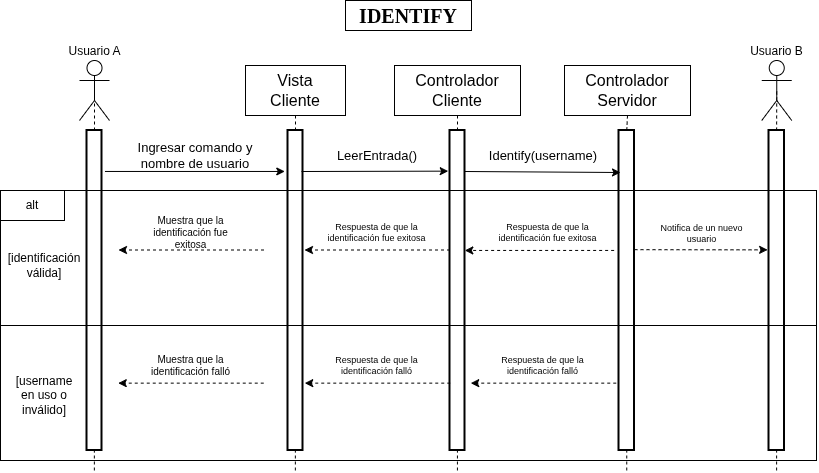

The diagram above was exported from draw.io. Its source (the exported page's mxGraphModel, read from the mxfile embedded in the PNG):
<mxGraphModel dx="1148" dy="678" grid="1" gridSize="10" guides="1" tooltips="1" connect="1" arrows="1" fold="1" page="1" pageScale="1" pageWidth="827" pageHeight="1169" math="0" shadow="0">
  <root>
    <mxCell id="0" />
    <mxCell id="1" parent="0" />
    <mxCell id="BFRIyg2rg_7TkFYlRcZm-1" parent="1" style="text;html=1;whiteSpace=wrap;align=center;verticalAlign=middle;rounded=0;strokeWidth=1;fillColor=none;strokeColor=default;fontStyle=1;fontFamily=Times New Roman;fontSize=20;" value="IDENTIFY" vertex="1">
      <mxGeometry height="30" width="126" x="351" y="30" as="geometry" />
    </mxCell>
    <mxCell id="BFRIyg2rg_7TkFYlRcZm-2" parent="1" style="shape=umlActor;verticalLabelPosition=top;verticalAlign=bottom;html=1;outlineConnect=0;labelPosition=center;align=center;" value="Usuario A" vertex="1">
      <mxGeometry height="60" width="30" x="85" y="90" as="geometry" />
    </mxCell>
    <mxCell id="BFRIyg2rg_7TkFYlRcZm-3" parent="1" style="rounded=0;whiteSpace=wrap;html=1;fillColor=none;strokeWidth=2;" value="" vertex="1">
      <mxGeometry height="320" width="15" x="92.5" y="160" as="geometry" />
    </mxCell>
    <mxCell id="BFRIyg2rg_7TkFYlRcZm-4" parent="1" style="rounded=0;whiteSpace=wrap;html=1;fillColor=none;strokeWidth=2;" value="" vertex="1">
      <mxGeometry height="320" width="15" x="293.5" y="160" as="geometry" />
    </mxCell>
    <mxCell id="BFRIyg2rg_7TkFYlRcZm-5" parent="1" style="rounded=0;whiteSpace=wrap;html=1;fillColor=none;strokeWidth=2;" value="" vertex="1">
      <mxGeometry height="320" width="15" x="455.5" y="160" as="geometry" />
    </mxCell>
    <mxCell id="BFRIyg2rg_7TkFYlRcZm-6" parent="1" style="rounded=0;whiteSpace=wrap;html=1;fillColor=none;strokeWidth=2;" value="" vertex="1">
      <mxGeometry height="320" width="15.5" x="624.5" y="160" as="geometry" />
    </mxCell>
    <mxCell id="BFRIyg2rg_7TkFYlRcZm-9" parent="1" style="text;html=1;whiteSpace=wrap;strokeColor=default;fillColor=none;align=center;verticalAlign=middle;rounded=0;strokeWidth=1;fontSize=16;fontStyle=0;fontFamily=Helvetica;" value="Controlador&lt;div&gt;Servidor&lt;/div&gt;" vertex="1">
      <mxGeometry height="50" width="126" x="570" y="95" as="geometry" />
    </mxCell>
    <mxCell id="BFRIyg2rg_7TkFYlRcZm-10" parent="1" style="text;html=1;whiteSpace=wrap;strokeColor=default;fillColor=none;align=center;verticalAlign=middle;rounded=0;strokeWidth=1;fontSize=16;fontStyle=0;fontFamily=Helvetica;" value="Vista&lt;div&gt;Cliente&lt;/div&gt;" vertex="1">
      <mxGeometry height="50" width="100" x="251" y="95" as="geometry" />
    </mxCell>
    <mxCell id="BFRIyg2rg_7TkFYlRcZm-11" parent="1" style="text;html=1;whiteSpace=wrap;strokeColor=default;fillColor=none;align=center;verticalAlign=middle;rounded=0;strokeWidth=1;fontSize=16;fontStyle=0;fontFamily=Helvetica;" value="&lt;div&gt;Controlador&lt;/div&gt;&lt;div&gt;Cliente&lt;/div&gt;" vertex="1">
      <mxGeometry height="50" width="126" x="400" y="95" as="geometry" />
    </mxCell>
    <mxCell id="BFRIyg2rg_7TkFYlRcZm-13" edge="1" parent="1" source="BFRIyg2rg_7TkFYlRcZm-3" style="endArrow=classic;html=1;rounded=0;exitX=1.198;exitY=0.128;exitDx=0;exitDy=0;exitPerimeter=0;" value="">
      <mxGeometry height="50" relative="1" width="50" as="geometry">
        <mxPoint x="110" y="210" as="sourcePoint" />
        <mxPoint x="290.28" y="200.96" as="targetPoint" />
      </mxGeometry>
    </mxCell>
    <mxCell id="BFRIyg2rg_7TkFYlRcZm-14" parent="1" style="text;html=1;whiteSpace=wrap;strokeColor=none;fillColor=none;align=center;verticalAlign=middle;rounded=0;fontFamily=Helvetica;fontSize=13;" value="Ingresar comando y&lt;div&gt;nombre de usuario&lt;/div&gt;" vertex="1">
      <mxGeometry height="30" width="126" x="138" y="170" as="geometry" />
    </mxCell>
    <mxCell id="BFRIyg2rg_7TkFYlRcZm-15" edge="1" parent="1" style="endArrow=classic;html=1;rounded=0;exitX=1.234;exitY=0.127;exitDx=0;exitDy=0;exitPerimeter=0;entryX=-0.118;entryY=0.127;entryDx=0;entryDy=0;entryPerimeter=0;" target="BFRIyg2rg_7TkFYlRcZm-5" value="">
      <mxGeometry height="50" relative="1" width="50" as="geometry">
        <mxPoint x="307" y="201" as="sourcePoint" />
        <mxPoint x="510" y="200" as="targetPoint" />
      </mxGeometry>
    </mxCell>
    <mxCell id="BFRIyg2rg_7TkFYlRcZm-16" parent="1" style="text;html=1;whiteSpace=wrap;strokeColor=none;fillColor=none;align=center;verticalAlign=middle;rounded=0;fontFamily=Helvetica;fontSize=13;" value="LeerEntrada()" vertex="1">
      <mxGeometry height="30" width="126" x="320" y="170" as="geometry" />
    </mxCell>
    <mxCell id="BFRIyg2rg_7TkFYlRcZm-17" edge="1" parent="1" style="endArrow=classic;html=1;rounded=0;exitX=1.234;exitY=0.127;exitDx=0;exitDy=0;exitPerimeter=0;" value="">
      <mxGeometry height="50" relative="1" width="50" as="geometry">
        <mxPoint x="470.5" y="201" as="sourcePoint" />
        <mxPoint x="626" y="202" as="targetPoint" />
      </mxGeometry>
    </mxCell>
    <mxCell id="BFRIyg2rg_7TkFYlRcZm-18" parent="1" style="text;html=1;whiteSpace=wrap;strokeColor=none;fillColor=none;align=center;verticalAlign=middle;rounded=0;fontFamily=Helvetica;fontSize=13;" value="Identify(username)" vertex="1">
      <mxGeometry height="30" width="126" x="486" y="170" as="geometry" />
    </mxCell>
    <mxCell id="BFRIyg2rg_7TkFYlRcZm-19" parent="1" style="rounded=0;whiteSpace=wrap;html=1;fillColor=none;" value="" vertex="1">
      <mxGeometry height="270" width="816" x="6" y="220" as="geometry" />
    </mxCell>
    <mxCell id="BFRIyg2rg_7TkFYlRcZm-21" parent="1" style="rounded=0;whiteSpace=wrap;html=1;fillColor=none;" value="alt" vertex="1">
      <mxGeometry height="30" width="64" x="6" y="220" as="geometry" />
    </mxCell>
    <mxCell id="BFRIyg2rg_7TkFYlRcZm-22" edge="1" parent="1" source="BFRIyg2rg_7TkFYlRcZm-19" style="endArrow=none;html=1;rounded=0;exitX=0;exitY=0.5;exitDx=0;exitDy=0;entryX=1;entryY=0.5;entryDx=0;entryDy=0;" target="BFRIyg2rg_7TkFYlRcZm-19" value="">
      <mxGeometry height="50" relative="1" width="50" as="geometry">
        <mxPoint x="330" y="340" as="sourcePoint" />
        <mxPoint x="380" y="290" as="targetPoint" />
      </mxGeometry>
    </mxCell>
    <mxCell id="BFRIyg2rg_7TkFYlRcZm-23" parent="1" style="text;html=1;whiteSpace=wrap;strokeColor=none;fillColor=none;align=center;verticalAlign=middle;rounded=0;" value="[identificación&lt;div&gt;válida]&lt;/div&gt;" vertex="1">
      <mxGeometry height="30" width="60" x="20" y="280" as="geometry" />
    </mxCell>
    <mxCell id="BFRIyg2rg_7TkFYlRcZm-26" parent="1" style="rounded=0;whiteSpace=wrap;html=1;fillColor=none;strokeWidth=2;" value="" vertex="1">
      <mxGeometry height="320" width="15.5" x="774.5" y="160" as="geometry" />
    </mxCell>
    <mxCell id="BFRIyg2rg_7TkFYlRcZm-28" parent="1" style="shape=umlActor;verticalLabelPosition=top;verticalAlign=bottom;html=1;outlineConnect=0;labelPosition=center;align=center;" value="Usuario B" vertex="1">
      <mxGeometry height="60" width="30" x="767.25" y="90" as="geometry" />
    </mxCell>
    <mxCell id="BFRIyg2rg_7TkFYlRcZm-29" parent="1" style="text;html=1;whiteSpace=wrap;strokeColor=none;fillColor=none;align=center;verticalAlign=middle;rounded=0;" value="[username en uso o inválido]" vertex="1">
      <mxGeometry height="30" width="60" x="20" y="410" as="geometry" />
    </mxCell>
    <mxCell id="BFRIyg2rg_7TkFYlRcZm-31" edge="1" parent="1" style="endArrow=classic;html=1;rounded=0;exitX=1.234;exitY=0.127;exitDx=0;exitDy=0;exitPerimeter=0;entryX=-0.089;entryY=0.373;entryDx=0;entryDy=0;entryPerimeter=0;dashed=1;" target="BFRIyg2rg_7TkFYlRcZm-26" value="">
      <mxGeometry height="50" relative="1" width="50" as="geometry">
        <mxPoint x="640" y="279.17" as="sourcePoint" />
        <mxPoint x="787" y="279.17" as="targetPoint" />
      </mxGeometry>
    </mxCell>
    <mxCell id="BFRIyg2rg_7TkFYlRcZm-32" parent="1" style="text;html=1;whiteSpace=wrap;strokeColor=none;fillColor=none;align=center;verticalAlign=middle;rounded=0;fontFamily=Helvetica;fontSize=9;" value="Notifica de un nuevo usuario" vertex="1">
      <mxGeometry height="30" width="107" x="654" y="248.17" as="geometry" />
    </mxCell>
    <mxCell id="BFRIyg2rg_7TkFYlRcZm-34" parent="1" style="text;html=1;whiteSpace=wrap;strokeColor=none;fillColor=none;align=center;verticalAlign=middle;rounded=0;fontFamily=Helvetica;fontSize=9;" value="Respuesta de que la identificación fue exitosa" vertex="1">
      <mxGeometry height="30" width="107" x="500" y="246.86" as="geometry" />
    </mxCell>
    <mxCell id="BFRIyg2rg_7TkFYlRcZm-35" edge="1" parent="1" source="BFRIyg2rg_7TkFYlRcZm-19" style="endArrow=classic;html=1;rounded=0;entryX=0.569;entryY=0.222;entryDx=0;entryDy=0;entryPerimeter=0;exitX=0.752;exitY=0.222;exitDx=0;exitDy=0;exitPerimeter=0;dashed=1;" target="BFRIyg2rg_7TkFYlRcZm-19" value="">
      <mxGeometry height="50" relative="1" width="50" as="geometry">
        <mxPoint x="620" y="360" as="sourcePoint" />
        <mxPoint x="580" y="270" as="targetPoint" />
      </mxGeometry>
    </mxCell>
    <mxCell id="BFRIyg2rg_7TkFYlRcZm-36" parent="1" style="text;html=1;whiteSpace=wrap;strokeColor=none;fillColor=none;align=center;verticalAlign=middle;rounded=0;fontFamily=Helvetica;fontSize=9;" value="Respuesta de que la identificación fue exitosa" vertex="1">
      <mxGeometry height="30" width="107" x="329" y="246.86" as="geometry" />
    </mxCell>
    <mxCell id="BFRIyg2rg_7TkFYlRcZm-37" edge="1" parent="1" style="endArrow=classic;html=1;rounded=0;exitX=0.752;exitY=0.222;exitDx=0;exitDy=0;exitPerimeter=0;dashed=1;" value="">
      <mxGeometry height="50" relative="1" width="50" as="geometry">
        <mxPoint x="455.5" y="279.5" as="sourcePoint" />
        <mxPoint x="310" y="279.5" as="targetPoint" />
      </mxGeometry>
    </mxCell>
    <mxCell id="BFRIyg2rg_7TkFYlRcZm-38" parent="1" style="text;html=1;whiteSpace=wrap;strokeColor=none;fillColor=none;align=center;verticalAlign=middle;rounded=0;fontFamily=Helvetica;fontSize=10;" value="Muestra que la identificación fue exitosa" vertex="1">
      <mxGeometry height="30" width="107" x="143" y="246.86" as="geometry" />
    </mxCell>
    <mxCell id="BFRIyg2rg_7TkFYlRcZm-40" edge="1" parent="1" style="endArrow=classic;html=1;rounded=0;exitX=0.752;exitY=0.222;exitDx=0;exitDy=0;exitPerimeter=0;dashed=1;startSize=17;strokeWidth=1;" value="">
      <mxGeometry height="50" relative="1" width="50" as="geometry">
        <mxPoint x="269.5" y="279.5" as="sourcePoint" />
        <mxPoint x="124" y="279.5" as="targetPoint" />
      </mxGeometry>
    </mxCell>
    <mxCell id="BFRIyg2rg_7TkFYlRcZm-43" parent="1" style="text;html=1;whiteSpace=wrap;strokeColor=none;fillColor=none;align=center;verticalAlign=middle;rounded=0;fontFamily=Helvetica;fontSize=9;" value="Respuesta de que la identificación falló" vertex="1">
      <mxGeometry height="30" width="107" x="495.25" y="380" as="geometry" />
    </mxCell>
    <mxCell id="BFRIyg2rg_7TkFYlRcZm-44" edge="1" parent="1" style="endArrow=classic;html=1;rounded=0;exitX=0.752;exitY=0.222;exitDx=0;exitDy=0;exitPerimeter=0;dashed=1;startSize=17;strokeWidth=1;" value="">
      <mxGeometry height="50" relative="1" width="50" as="geometry">
        <mxPoint x="621.75" y="412.64" as="sourcePoint" />
        <mxPoint x="476.25" y="412.64" as="targetPoint" />
      </mxGeometry>
    </mxCell>
    <mxCell id="BFRIyg2rg_7TkFYlRcZm-45" parent="1" style="text;html=1;whiteSpace=wrap;strokeColor=none;fillColor=none;align=center;verticalAlign=middle;rounded=0;fontFamily=Helvetica;fontSize=9;" value="Respuesta de que la identificación falló" vertex="1">
      <mxGeometry height="30" width="107" x="329.25" y="380" as="geometry" />
    </mxCell>
    <mxCell id="BFRIyg2rg_7TkFYlRcZm-46" edge="1" parent="1" style="endArrow=classic;html=1;rounded=0;exitX=0.752;exitY=0.222;exitDx=0;exitDy=0;exitPerimeter=0;dashed=1;startSize=17;strokeWidth=1;" value="">
      <mxGeometry height="50" relative="1" width="50" as="geometry">
        <mxPoint x="455.75" y="412.64" as="sourcePoint" />
        <mxPoint x="310.25" y="412.64" as="targetPoint" />
      </mxGeometry>
    </mxCell>
    <mxCell id="BFRIyg2rg_7TkFYlRcZm-47" parent="1" style="text;html=1;whiteSpace=wrap;strokeColor=none;fillColor=none;align=center;verticalAlign=middle;rounded=0;fontFamily=Helvetica;fontSize=10;" value="Muestra que la identificación falló" vertex="1">
      <mxGeometry height="30" width="107" x="142.75" y="380" as="geometry" />
    </mxCell>
    <mxCell id="BFRIyg2rg_7TkFYlRcZm-48" edge="1" parent="1" style="endArrow=classic;html=1;rounded=0;exitX=0.752;exitY=0.222;exitDx=0;exitDy=0;exitPerimeter=0;dashed=1;startSize=17;strokeWidth=1;" value="">
      <mxGeometry height="50" relative="1" width="50" as="geometry">
        <mxPoint x="269.25" y="412.64" as="sourcePoint" />
        <mxPoint x="123.75" y="412.64" as="targetPoint" />
      </mxGeometry>
    </mxCell>
    <mxCell id="BFRIyg2rg_7TkFYlRcZm-49" edge="1" parent="1" source="BFRIyg2rg_7TkFYlRcZm-3" style="endArrow=none;dashed=1;html=1;rounded=0;exitX=0.5;exitY=0;exitDx=0;exitDy=0;entryX=0.5;entryY=0.5;entryDx=0;entryDy=0;entryPerimeter=0;" target="BFRIyg2rg_7TkFYlRcZm-2" value="">
      <mxGeometry height="50" relative="1" width="50" as="geometry">
        <mxPoint x="360" y="390" as="sourcePoint" />
        <mxPoint x="410" y="340" as="targetPoint" />
      </mxGeometry>
    </mxCell>
    <mxCell id="BFRIyg2rg_7TkFYlRcZm-50" edge="1" parent="1" source="BFRIyg2rg_7TkFYlRcZm-4" style="endArrow=none;dashed=1;html=1;rounded=0;exitX=0.5;exitY=0;exitDx=0;exitDy=0;entryX=0.5;entryY=1;entryDx=0;entryDy=0;" target="BFRIyg2rg_7TkFYlRcZm-10" value="">
      <mxGeometry height="50" relative="1" width="50" as="geometry">
        <mxPoint x="190" y="200" as="sourcePoint" />
        <mxPoint x="190" y="160" as="targetPoint" />
      </mxGeometry>
    </mxCell>
    <mxCell id="BFRIyg2rg_7TkFYlRcZm-51" edge="1" parent="1" source="BFRIyg2rg_7TkFYlRcZm-5" style="endArrow=none;dashed=1;html=1;rounded=0;exitX=0.5;exitY=0;exitDx=0;exitDy=0;entryX=0.5;entryY=1;entryDx=0;entryDy=0;" target="BFRIyg2rg_7TkFYlRcZm-11" value="">
      <mxGeometry height="50" relative="1" width="50" as="geometry">
        <mxPoint x="540" y="170" as="sourcePoint" />
        <mxPoint x="540" y="130" as="targetPoint" />
      </mxGeometry>
    </mxCell>
    <mxCell id="BFRIyg2rg_7TkFYlRcZm-52" edge="1" parent="1" source="BFRIyg2rg_7TkFYlRcZm-6" style="endArrow=none;dashed=1;html=1;rounded=0;exitX=0.5;exitY=0;exitDx=0;exitDy=0;entryX=0.5;entryY=1;entryDx=0;entryDy=0;" target="BFRIyg2rg_7TkFYlRcZm-9" value="">
      <mxGeometry height="50" relative="1" width="50" as="geometry">
        <mxPoint x="570" y="110" as="sourcePoint" />
        <mxPoint x="570" y="70" as="targetPoint" />
      </mxGeometry>
    </mxCell>
    <mxCell id="BFRIyg2rg_7TkFYlRcZm-53" edge="1" parent="1" style="endArrow=none;dashed=1;html=1;rounded=0;entryX=0.5;entryY=1;entryDx=0;entryDy=0;" target="BFRIyg2rg_7TkFYlRcZm-6" value="">
      <mxGeometry height="50" relative="1" width="50" as="geometry">
        <mxPoint x="632.25" y="500" as="sourcePoint" />
        <mxPoint x="650" y="490" as="targetPoint" />
      </mxGeometry>
    </mxCell>
    <mxCell id="BFRIyg2rg_7TkFYlRcZm-54" edge="1" parent="1" style="endArrow=none;dashed=1;html=1;rounded=0;" value="">
      <mxGeometry height="50" relative="1" width="50" as="geometry">
        <mxPoint x="462.93" y="500" as="sourcePoint" />
        <mxPoint x="462.93" y="480" as="targetPoint" />
      </mxGeometry>
    </mxCell>
    <mxCell id="BFRIyg2rg_7TkFYlRcZm-55" edge="1" parent="1" style="endArrow=none;dashed=1;html=1;rounded=0;" value="">
      <mxGeometry height="50" relative="1" width="50" as="geometry">
        <mxPoint x="300.86" y="500" as="sourcePoint" />
        <mxPoint x="300.86" y="480" as="targetPoint" />
      </mxGeometry>
    </mxCell>
    <mxCell id="BFRIyg2rg_7TkFYlRcZm-56" edge="1" parent="1" style="endArrow=none;dashed=1;html=1;rounded=0;" value="">
      <mxGeometry height="50" relative="1" width="50" as="geometry">
        <mxPoint x="99.86" y="500" as="sourcePoint" />
        <mxPoint x="99.86" y="480" as="targetPoint" />
      </mxGeometry>
    </mxCell>
    <mxCell id="BFRIyg2rg_7TkFYlRcZm-57" edge="1" parent="1" style="endArrow=none;dashed=1;html=1;rounded=0;" value="">
      <mxGeometry height="50" relative="1" width="50" as="geometry">
        <mxPoint x="782.11" y="500" as="sourcePoint" />
        <mxPoint x="782.11" y="480" as="targetPoint" />
      </mxGeometry>
    </mxCell>
    <mxCell id="BFRIyg2rg_7TkFYlRcZm-58" edge="1" parent="1" style="endArrow=none;dashed=1;html=1;rounded=0;entryX=0.5;entryY=0.5;entryDx=0;entryDy=0;entryPerimeter=0;" target="BFRIyg2rg_7TkFYlRcZm-28" value="">
      <mxGeometry height="50" relative="1" width="50" as="geometry">
        <mxPoint x="782.11" y="160" as="sourcePoint" />
        <mxPoint x="782.11" y="140" as="targetPoint" />
      </mxGeometry>
    </mxCell>
  </root>
</mxGraphModel>